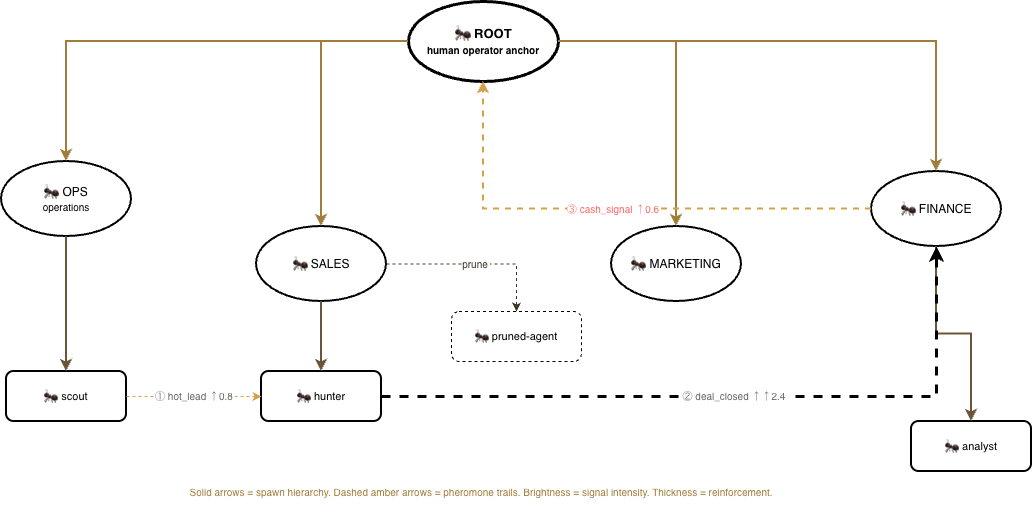

The diagram above was exported from draw.io. Its source (the exported page's mxGraphModel, read from the mxfile embedded in the PNG):
<mxGraphModel dx="1332" dy="833" grid="1" gridSize="10" guides="1" tooltips="1" connect="1" arrows="1" fold="1" page="1" pageScale="1" pageWidth="850" pageHeight="1100" math="0" shadow="0">
  <root>
    <mxCell id="0" />
    <mxCell id="1" parent="0" />
    <mxCell id="frm5k26ewalmGzlKCrFF-1" parent="1" style="ellipse;whiteSpace=wrap;html=1;strokeWidth=3;fontSize=13;fontStyle=1;" value="🐜 ROOT&lt;br/&gt;&lt;font style='font-size:10px'&gt;human operator anchor&lt;/font&gt;" vertex="1">
      <mxGeometry height="80" width="150" x="577" y="60" as="geometry" />
    </mxCell>
    <mxCell id="frm5k26ewalmGzlKCrFF-2" parent="1" style="ellipse;whiteSpace=wrap;html=1;strokeWidth=2;fontSize=12;" value="🐜 OPS&lt;br/&gt;&lt;font style='font-size:10px'&gt;operations&lt;/font&gt;" vertex="1">
      <mxGeometry height="75" width="130" x="170" y="220" as="geometry" />
    </mxCell>
    <mxCell id="frm5k26ewalmGzlKCrFF-3" parent="1" style="ellipse;whiteSpace=wrap;html=1;strokeWidth=2;fontSize=12;" value="🐜 SALES" vertex="1">
      <mxGeometry height="75" width="130" x="425" y="285" as="geometry" />
    </mxCell>
    <mxCell id="frm5k26ewalmGzlKCrFF-4" parent="1" style="ellipse;whiteSpace=wrap;html=1;strokeWidth=2;fontSize=12;" value="🐜 MARKETING" vertex="1">
      <mxGeometry height="75" width="130" x="780" y="285" as="geometry" />
    </mxCell>
    <mxCell id="frm5k26ewalmGzlKCrFF-5" parent="1" style="ellipse;whiteSpace=wrap;html=1;strokeWidth=2;fontSize=12;" value="🐜 FINANCE" vertex="1">
      <mxGeometry height="75" width="130" x="1040" y="230" as="geometry" />
    </mxCell>
    <mxCell id="frm5k26ewalmGzlKCrFF-6" edge="1" parent="1" source="frm5k26ewalmGzlKCrFF-1" style="edgeStyle=orthogonalEdgeStyle;rounded=0;strokeColor=#a07d3a;strokeWidth=2;fontColor=#a07d3a;" target="frm5k26ewalmGzlKCrFF-2">
      <mxGeometry relative="1" as="geometry" />
    </mxCell>
    <mxCell id="frm5k26ewalmGzlKCrFF-7" edge="1" parent="1" source="frm5k26ewalmGzlKCrFF-1" style="edgeStyle=orthogonalEdgeStyle;rounded=0;strokeColor=#a07d3a;strokeWidth=2;fontColor=#a07d3a;" target="frm5k26ewalmGzlKCrFF-3">
      <mxGeometry relative="1" as="geometry" />
    </mxCell>
    <mxCell id="frm5k26ewalmGzlKCrFF-8" edge="1" parent="1" source="frm5k26ewalmGzlKCrFF-1" style="edgeStyle=orthogonalEdgeStyle;rounded=0;strokeColor=#a07d3a;strokeWidth=2;fontColor=#a07d3a;" target="frm5k26ewalmGzlKCrFF-4">
      <mxGeometry relative="1" as="geometry" />
    </mxCell>
    <mxCell id="frm5k26ewalmGzlKCrFF-9" edge="1" parent="1" source="frm5k26ewalmGzlKCrFF-1" style="edgeStyle=orthogonalEdgeStyle;rounded=0;strokeColor=#a07d3a;strokeWidth=2;fontColor=#a07d3a;" target="frm5k26ewalmGzlKCrFF-5">
      <mxGeometry relative="1" as="geometry" />
    </mxCell>
    <mxCell id="frm5k26ewalmGzlKCrFF-10" parent="1" style="rounded=1;whiteSpace=wrap;html=1;strokeWidth=2;fontSize=11;" value="🐜 scout" vertex="1">
      <mxGeometry height="50" width="120" x="175" y="430" as="geometry" />
    </mxCell>
    <mxCell id="frm5k26ewalmGzlKCrFF-11" parent="1" style="rounded=1;whiteSpace=wrap;html=1;strokeWidth=2;fontSize=11;" value="🐜 hunter" vertex="1">
      <mxGeometry height="50" width="120" x="430" y="430" as="geometry" />
    </mxCell>
    <mxCell id="frm5k26ewalmGzlKCrFF-12" parent="1" style="rounded=1;whiteSpace=wrap;html=1;strokeWidth=2;fontSize=11;" value="🐜 analyst" vertex="1">
      <mxGeometry height="50" width="120" x="1080" y="480" as="geometry" />
    </mxCell>
    <mxCell id="frm5k26ewalmGzlKCrFF-13" parent="1" style="rounded=1;whiteSpace=wrap;html=1;strokeWidth=1;fontSize=11;dashed=1;" value="🐜 pruned-agent" vertex="1">
      <mxGeometry height="50" width="130" x="620" y="370" as="geometry" />
    </mxCell>
    <mxCell id="frm5k26ewalmGzlKCrFF-14" edge="1" parent="1" source="frm5k26ewalmGzlKCrFF-2" style="edgeStyle=orthogonalEdgeStyle;rounded=0;strokeColor=#6b5538;strokeWidth=2;" target="frm5k26ewalmGzlKCrFF-10">
      <mxGeometry relative="1" as="geometry" />
    </mxCell>
    <mxCell id="frm5k26ewalmGzlKCrFF-15" edge="1" parent="1" source="frm5k26ewalmGzlKCrFF-3" style="edgeStyle=orthogonalEdgeStyle;rounded=0;strokeColor=#6b5538;strokeWidth=2;" target="frm5k26ewalmGzlKCrFF-11">
      <mxGeometry relative="1" as="geometry" />
    </mxCell>
    <mxCell id="frm5k26ewalmGzlKCrFF-16" edge="1" parent="1" source="frm5k26ewalmGzlKCrFF-5" style="edgeStyle=orthogonalEdgeStyle;rounded=0;strokeColor=#6b5538;strokeWidth=2;" target="frm5k26ewalmGzlKCrFF-12">
      <mxGeometry relative="1" as="geometry" />
    </mxCell>
    <mxCell id="frm5k26ewalmGzlKCrFF-17" edge="1" parent="1" source="frm5k26ewalmGzlKCrFF-3" style="edgeStyle=orthogonalEdgeStyle;rounded=0;strokeColor=#3d3528;strokeWidth=1;dashed=1;fontColor=#3d3528;fontSize=10;" target="frm5k26ewalmGzlKCrFF-13" value="prune">
      <mxGeometry relative="1" as="geometry" />
    </mxCell>
    <mxCell id="frm5k26ewalmGzlKCrFF-18" edge="1" parent="1" source="frm5k26ewalmGzlKCrFF-10" style="edgeStyle=orthogonalEdgeStyle;rounded=0;strokeColor=#d4a04a;strokeWidth=1;dashed=1;fontColor=#666666;fontSize=10;exitX=1;exitY=0.5;exitDx=0;exitDy=0;" target="frm5k26ewalmGzlKCrFF-11" value="① hot_lead ↑0.8">
      <mxGeometry relative="1" as="geometry" />
    </mxCell>
    <mxCell id="frm5k26ewalmGzlKCrFF-19" edge="1" parent="1" source="frm5k26ewalmGzlKCrFF-11" style="edgeStyle=orthogonalEdgeStyle;rounded=0;strokeWidth=3;dashed=1;fontColor=#666666;fontSize=10;" target="frm5k26ewalmGzlKCrFF-5" value="② deal_closed ↑↑2.4">
      <mxGeometry relative="1" as="geometry" />
    </mxCell>
    <mxCell id="frm5k26ewalmGzlKCrFF-20" edge="1" parent="1" source="frm5k26ewalmGzlKCrFF-5" style="edgeStyle=orthogonalEdgeStyle;rounded=0;strokeColor=#d4a04a;strokeWidth=2;dashed=1;fontColor=#FF6666;fontSize=10;" target="frm5k26ewalmGzlKCrFF-1" value="③ cash_signal ↑0.6">
      <mxGeometry relative="1" x="0.0011" as="geometry">
        <mxPoint as="offset" />
      </mxGeometry>
    </mxCell>
    <mxCell id="frm5k26ewalmGzlKCrFF-21" parent="1" style="text;html=1;strokeColor=none;fillColor=none;align=center;verticalAlign=middle;whiteSpace=wrap;rounded=0;fontSize=10;fontColor=#a07d3a;" value="Solid arrows = spawn hierarchy. Dashed amber arrows = pheromone trails. Brightness = signal intensity. Thickness = reinforcement." vertex="1">
      <mxGeometry height="40" width="900" x="200" y="530" as="geometry" />
    </mxCell>
  </root>
</mxGraphModel>